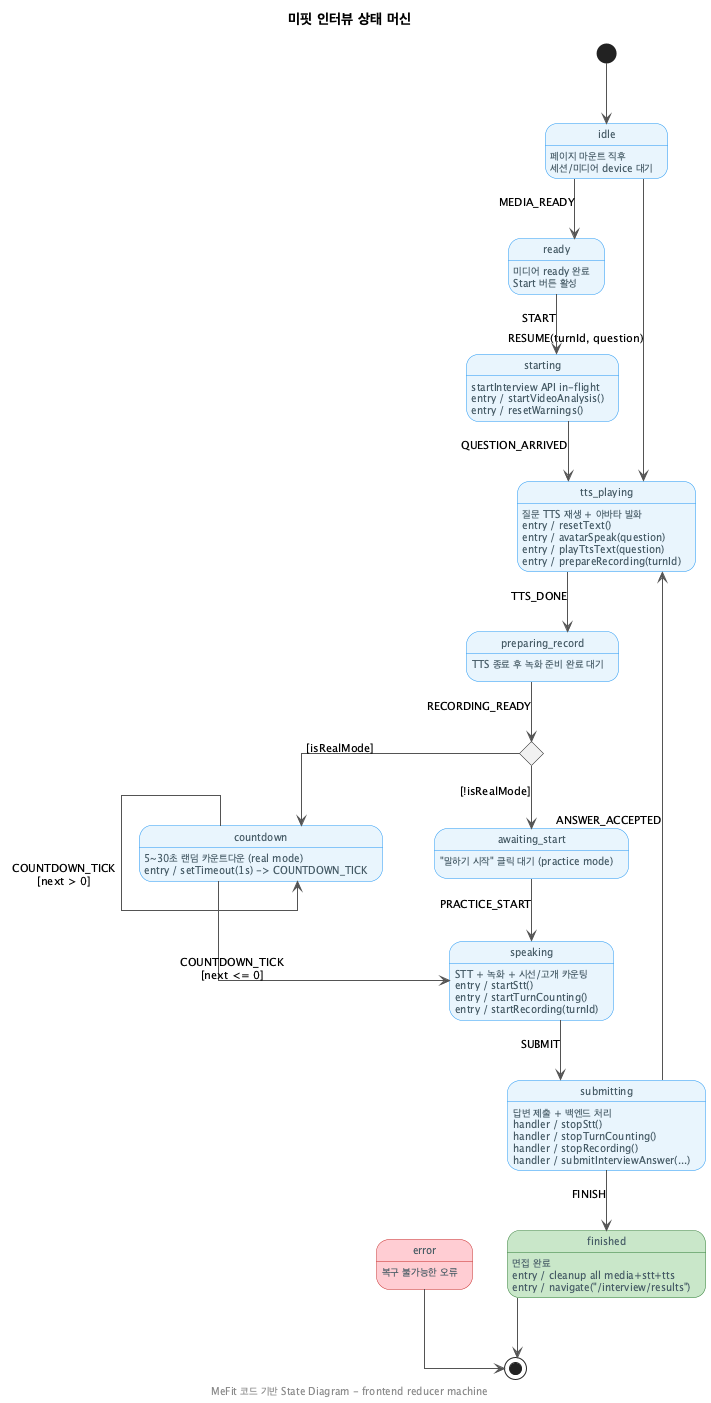

The diagram above was rendered by PlantUML. Its source (embedded in the PNG):
@startuml
title 미핏 인터뷰 상태 머신

skinparam backgroundColor #FEFEFE
skinparam defaultFontSize 11
skinparam linetype ortho
skinparam state {
  BackgroundColor #E8F4FD
  BorderColor #2196F3
  ArrowColor #555555
  FontSize 11
  AttributeFontSize 10
  AttributeFontColor #455A64
}
skinparam state<<terminal>> {
  BackgroundColor #C8E6C9
  BorderColor #2E7D32
}
skinparam state<<errstate>> {
  BackgroundColor #FFCDD2
  BorderColor #C62828
}
skinparam state<<choice>> {
  BackgroundColor #FFF9C4
  BorderColor #FBC02D
}

[*] --> idle

state "idle" as idle
idle : 페이지 마운트 직후
idle : 세션/미디어 device 대기

state "ready" as ready
ready : 미디어 ready 완료
ready : Start 버튼 활성

state "starting" as starting
starting : startInterview API in-flight
starting : entry / startVideoAnalysis()
starting : entry / resetWarnings()

state "tts_playing" as tts
tts : 질문 TTS 재생 + 아바타 발화
tts : entry / resetText()
tts : entry / avatarSpeak(question)
tts : entry / playTtsText(question)
tts : entry / prepareRecording(turnId)

state "preparing_record" as prep
prep : TTS 종료 후 녹화 준비 완료 대기

state mode_choice <<choice>>

state "countdown" as cd
cd : 5~30초 랜덤 카운트다운 (real mode)
cd : entry / setTimeout(1s) -> COUNTDOWN_TICK

state "awaiting_start" as await_start
await_start : "말하기 시작" 클릭 대기 (practice mode)

state "speaking" as speak
speak : STT + 녹화 + 시선/고개 카운팅
speak : entry / startStt()
speak : entry / startTurnCounting()
speak : entry / startRecording(turnId)

state "submitting" as submit
submit : 답변 제출 + 백엔드 처리
submit : handler / stopStt()
submit : handler / stopTurnCounting()
submit : handler / stopRecording()
submit : handler / submitInterviewAnswer(...)

state "finished" as finished <<terminal>>
finished : 면접 완료
finished : entry / cleanup all media+stt+tts
finished : entry / navigate("/interview/results")

state "error" as error <<errstate>>
error : 복구 불가능한 오류

idle --> ready : MEDIA_READY
idle --> tts : RESUME(turnId, question)

ready --> starting : START
starting --> tts : QUESTION_ARRIVED
tts --> prep : TTS_DONE
prep --> mode_choice : RECORDING_READY

mode_choice --> cd : [isRealMode]
mode_choice --> await_start : [!isRealMode]

cd --> cd : COUNTDOWN_TICK\n[next > 0]
cd --> speak : COUNTDOWN_TICK\n[next <= 0]

await_start --> speak : PRACTICE_START
speak --> submit : SUBMIT
submit --> tts : ANSWER_ACCEPTED
submit --> finished : FINISH

finished --> [*]
error --> [*]

footer MeFit 코드 기반 State Diagram - frontend reducer machine
@enduml